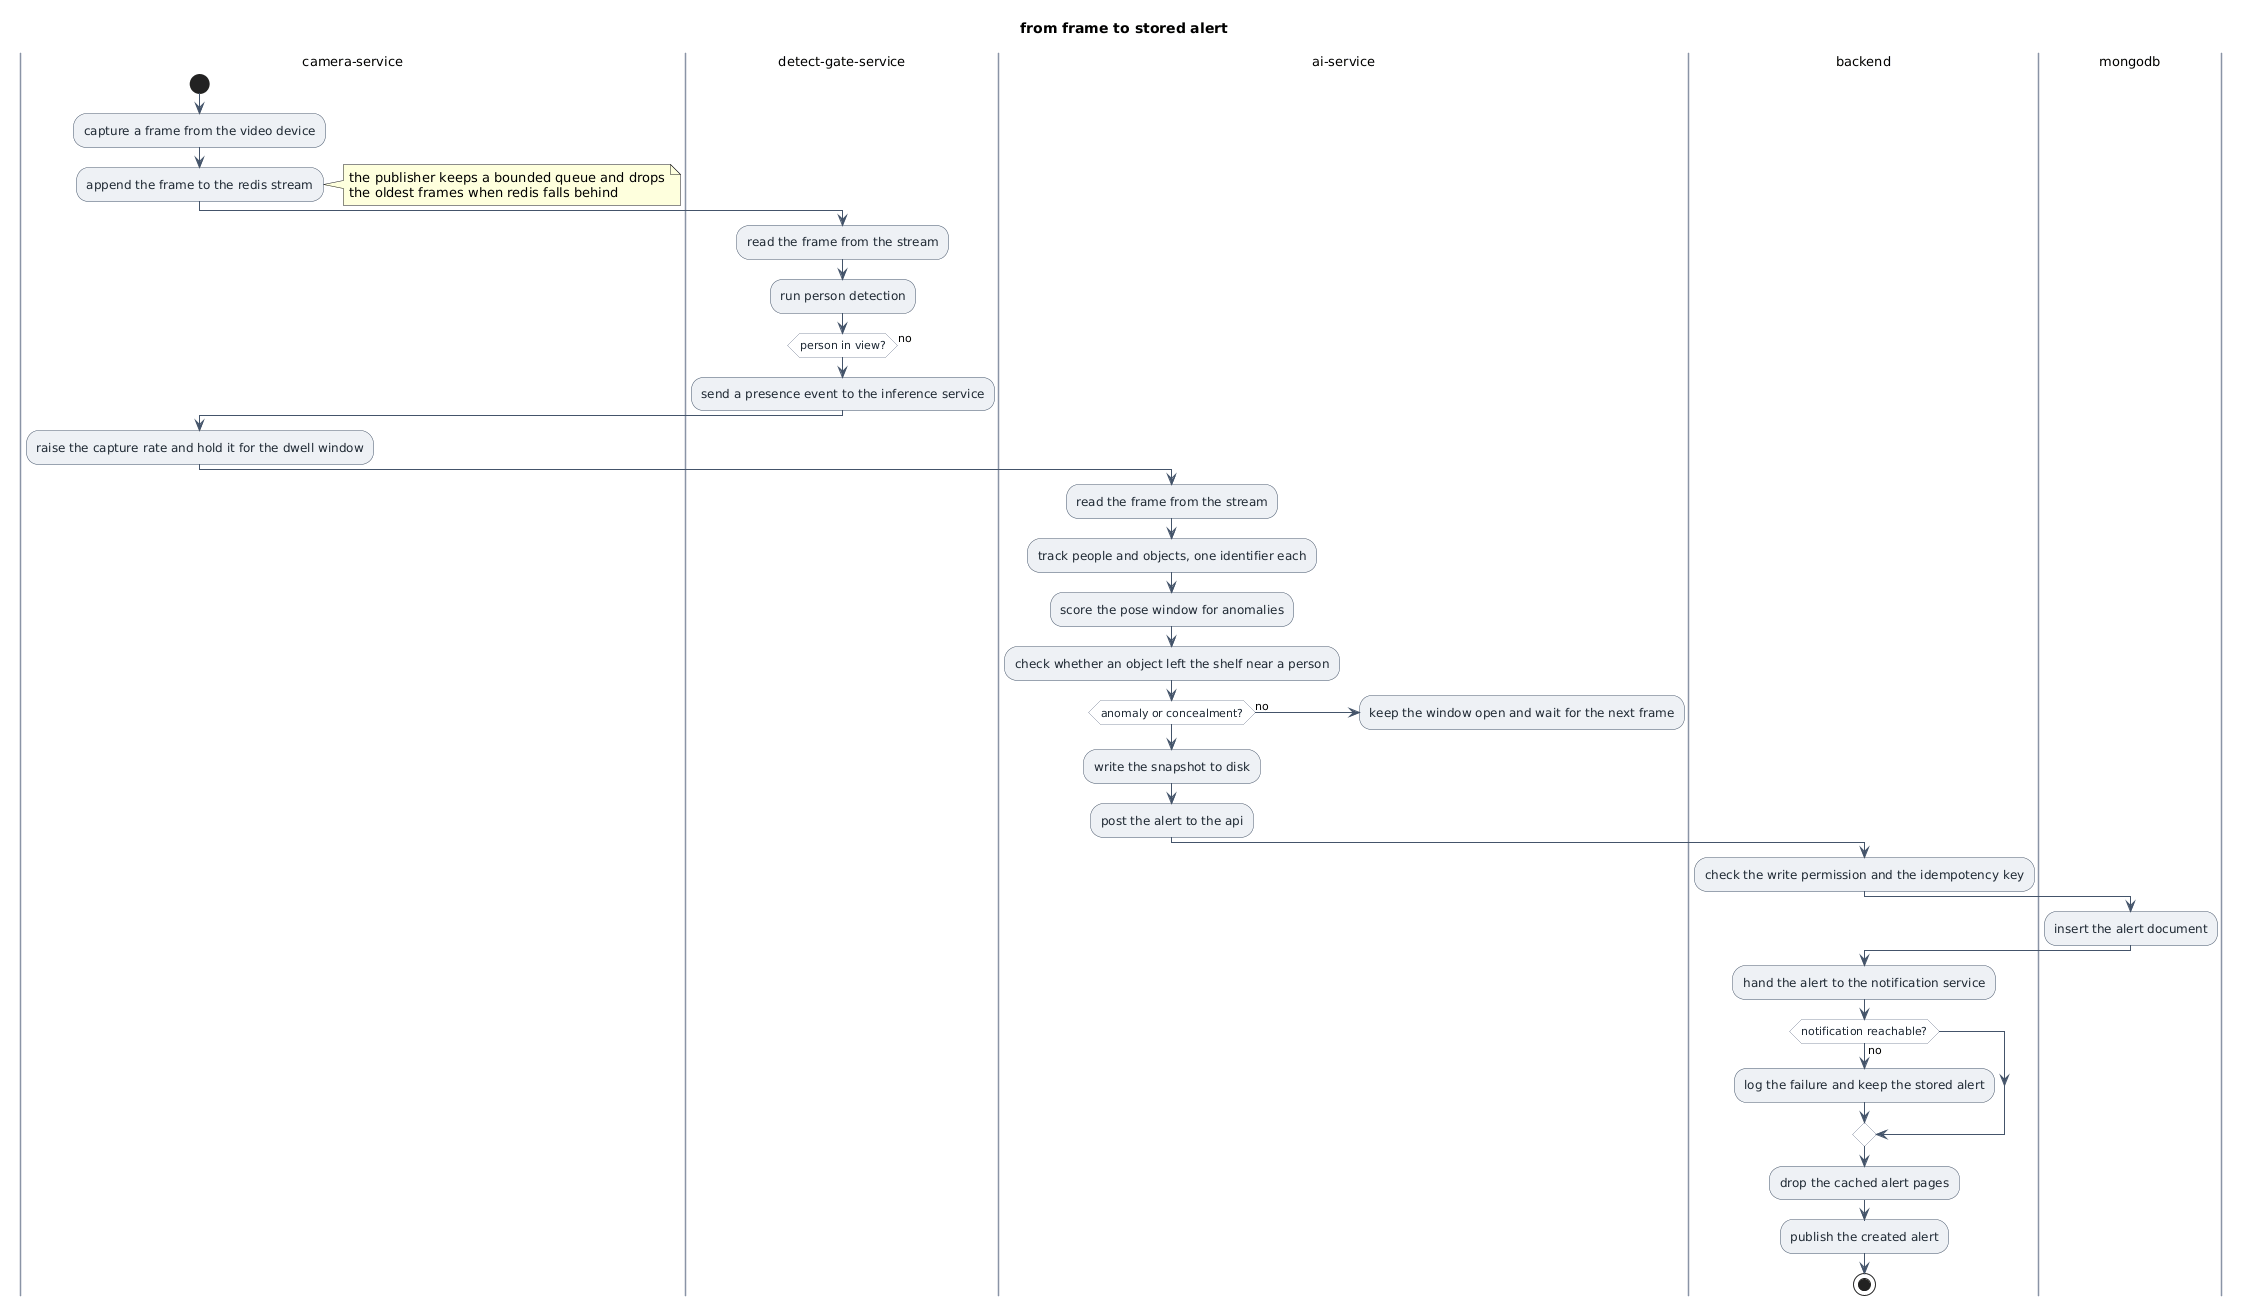

The diagram above was rendered by PlantUML. Its source (embedded in the PNG):
@startuml
title from frame to stored alert
skinparam shadowing false
skinparam defaultFontName Helvetica
skinparam activity {
  BackgroundColor #EEF1F5
  BorderColor #44546A
  ArrowColor #44546A
  FontColor #1F2933
  DiamondBackgroundColor #FFFFFF
  DiamondBorderColor #8A94A6
}
skinparam swimlane {
  BorderColor #8A94A6
  TitleBackgroundColor #FFFFFF
  TitleFontSize 13
}
|camera-service|
start
:capture a frame from the video device;
:append the frame to the redis stream;
note right
  the publisher keeps a bounded queue and drops
  the oldest frames when redis falls behind
end note
|detect-gate-service|
:read the frame from the stream;
:run person detection;
if (person in view?) then (no)
  |camera-service|
  :hold the idle capture rate;
  kill
endif
|detect-gate-service|
:send a presence event to the inference service;
|camera-service|
:raise the capture rate and hold it for the dwell window;
|ai-service|
:read the frame from the stream;
:track people and objects, one identifier each;
:score the pose window for anomalies;
:check whether an object left the shelf near a person;
if (anomaly or concealment?) then (no)
  :keep the window open and wait for the next frame;
  kill
endif
:write the snapshot to disk;
:post the alert to the api;
|backend|
:check the write permission and the idempotency key;
|mongodb|
:insert the alert document;
|backend|
:hand the alert to the notification service;
if (notification reachable?) then (no)
  :log the failure and keep the stored alert;
endif
:drop the cached alert pages;
:publish the created alert;
stop
@enduml